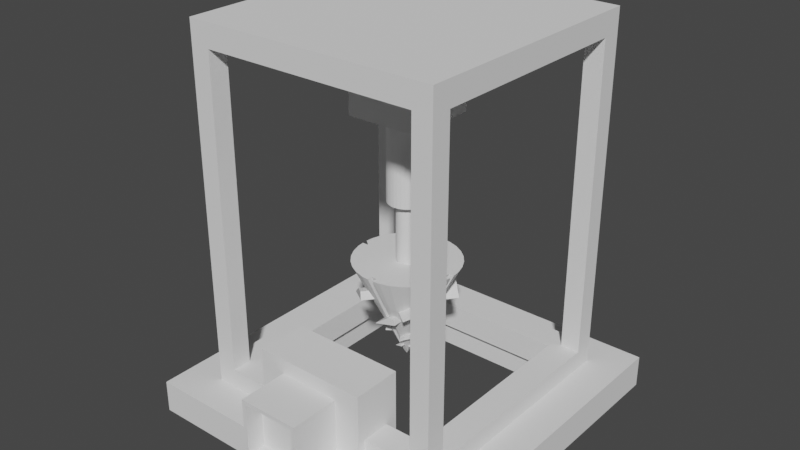 # Source: miner.blend  (saved by Blender 2.83.19; exported with 4.5.12 LTS)
import bpy
from mathutils import Matrix  # noqa: F401  (used for matrix-valued properties, if any)

bpy.ops.wm.read_factory_settings(use_empty=True)
scene = bpy.context.scene
scene.name = 'Scene'

# ---- collections
col_collection = bpy.data.collections.new('Collection'); scene.collection.children.link(col_collection)

# ---- world
world_world = bpy.data.worlds.new('World'); scene.world = world_world
world_world.use_nodes = True; world_world.node_tree.nodes.clear()
_N = world_world.node_tree.nodes; _L = world_world.node_tree.links
n0 = _N.new('ShaderNodeOutputWorld'); n0.name = 'World Output'; n0.location = (300, 300)
n1 = _N.new('ShaderNodeBackground'); n1.name = 'Background'; n1.location = (10, 300)
n1.inputs[0].default_value = (0.05088, 0.05088, 0.05088, 1.0)
_L.new(n1.outputs[0], n0.inputs[0])
n0.is_active_output = True
world_world.color = (0.05088, 0.05088, 0.05088)
world_world.use_sun_shadow = False
world_world.sun_shadow_jitter_overblur = 0.0

# ---- meshes
me_cube_005 = bpy.data.meshes.new('Cube.005')
me_cube_005.from_pydata([(-1.663, -10.15, 1.735), (-1.663, -10.15, 5.061), (1.663, -10.15, 1.735), (1.663, -10.15, 5.061), (-1.898, -11.28, 1.491), (-1.898, -11.28, 5.287), (-1.898, -7.486, 1.491), (-1.898, -7.486, 5.287), (1.898, -11.28, 1.491), (1.898, -11.28, 5.287), (1.898, -7.486, 1.491), (1.898, -7.486, 5.287), (-1.663, -11.28, 1.735), (-1.663, -11.28, 5.061), (1.663, -11.28, 1.735), (1.663, -11.28, 5.061), (-10.0, -10.0, 0.04061), (-10.0, -10.0, 2.041), (-10.0, 10.0, 0.04061), (-10.0, 10.0, 2.041), (10.0, -10.0, 0.04061), (10.0, -10.0, 2.041), (10.0, 10.0, 0.04061), (10.0, 10.0, 2.041), (-6.365, -6.365, 0.04061), (-6.365, -6.365, 2.041), (-6.365, 6.365, 0.04061), (-6.365, 6.365, 2.041), (6.365, 6.365, 0.04061), (6.365, 6.365, 2.041), (6.365, -6.365, 0.04061), (6.365, -6.365, 2.041), (-7.737, -7.737, 1.614), (-7.737, -7.737, 23.87), (-7.737, 7.737, 1.614), (-7.737, 7.737, 23.87), (7.737, -7.737, 1.614), (7.737, -7.737, 23.87), (7.737, 7.737, 1.614), (7.737, 7.737, 23.87), (-7.737, 6.53, 3.218), (7.737, 6.53, 3.218), (-7.737, 6.53, 22.45), (7.737, 6.53, 22.45), (-7.737, -6.53, 3.218), (7.737, -6.53, 3.218), (7.737, -6.53, 22.45), (-7.737, -6.53, 22.45), (6.552, -7.737, 3.218), (6.552, -6.53, 3.218), (6.552, 7.737, 3.218), (6.552, 6.53, 3.218), (6.552, -7.737, 22.45), (6.552, -6.53, 22.45), (6.552, 7.737, 22.45), (6.552, 6.53, 22.45), (-6.508, -6.53, 3.218), (-6.508, -7.737, 3.218), (-6.508, 7.737, 3.218), (-6.508, 6.53, 3.218), (-6.508, -7.737, 22.45), (-6.508, -6.53, 22.45), (-6.508, 7.737, 22.45), (-6.508, 6.53, 22.45), (2.991, 6.53, 22.45), (-2.947, 6.53, 3.218), (2.991, -6.53, 3.218), (-2.947, -6.53, 22.45), (-5.981, -5.981, 1.614), (-5.981, -5.981, 3.218), (-5.981, 5.981, 1.614), (-5.981, 5.981, 3.218), (-2.697, 5.981, 3.218), (5.981, 5.981, 1.614), (5.981, 5.981, 3.218), (5.981, -5.981, 3.218), (5.981, -5.981, 1.614), (2.741, -5.981, 3.218), (-3.505, -8.23, 1.784), (-3.505, -8.23, 6.213), (-3.505, -5.193, 1.784), (-3.505, -5.193, 6.213), (3.505, -8.23, 1.784), (3.505, -8.23, 6.213), (3.505, -5.193, 1.784), (3.505, -5.193, 6.213), (-2.203, -2.203, 18.33), (-2.203, -2.203, 22.84), (-2.203, 2.203, 18.33), (-2.203, 2.203, 22.84), (2.203, -2.203, 18.33), (2.203, -2.203, 22.84), (2.203, 2.203, 18.33), (2.203, 2.203, 22.84)], [], [(4, 5, 7, 6), (6, 7, 11, 10), (10, 11, 9, 8), (6, 10, 8, 4), (11, 7, 5, 9), (12, 0, 1, 13), (1, 0, 2, 3), (15, 3, 2, 14), (14, 2, 0, 12), (13, 1, 3, 15), (13, 5, 4, 8, 9, 15, 14, 12), (15, 9, 5, 13), (16, 17, 19, 18), (18, 19, 23, 22), (22, 23, 21, 20), (20, 21, 17, 16), (25, 24, 26, 27), (27, 26, 28, 29), (28, 30, 31, 29), (25, 31, 30, 24), (26, 18, 22, 20, 30, 28), (30, 20, 16, 18, 26, 24), (21, 23, 19, 17, 25, 27, 29, 31), (25, 17, 21, 31), (39, 35, 33, 37), (47, 33, 35, 42), (35, 34, 32, 33, 47, 44, 40, 42), (43, 39, 37, 46), (37, 36, 38, 39, 43, 41, 45, 46), (49, 48, 52, 53), (55, 54, 50, 51), (56, 61, 60, 57), (58, 62, 63, 59), (51, 50, 58, 59, 65), (56, 57, 48, 49, 66), (52, 60, 61, 67, 53), (62, 54, 55, 64, 63), (62, 35, 39, 54), (39, 38, 34, 35, 62, 58, 50, 54), (52, 37, 33, 60), (33, 32, 36, 37, 52, 48, 57, 60), (42, 40, 59, 63), (51, 41, 43, 55), (56, 44, 47, 61), (46, 45, 49, 53), (45, 41, 51, 49), (59, 40, 44, 56), (55, 43, 46, 53), (47, 42, 63, 61), (53, 67, 64, 55), (67, 61, 63, 64), (70, 71, 69, 68), (71, 70, 73, 74, 72), (73, 76, 75, 74), (69, 77, 75, 76, 68), (70, 34, 38, 36, 76, 73), (76, 36, 32, 34, 70, 68), (77, 66, 49, 51, 65, 72, 74, 75), (65, 59, 56, 66, 77, 69, 71, 72), (78, 79, 81, 80), (80, 81, 85, 84), (84, 85, 83, 82), (82, 83, 79, 78), (80, 84, 82, 78), (85, 81, 79, 83), (86, 87, 89, 88), (88, 89, 93, 92), (92, 93, 91, 90), (90, 91, 87, 86), (88, 92, 90, 86), (93, 89, 87, 91)])
_uv = me_cube_005.uv_layers.new(name='UVMap')
_uv.uv.foreach_set('vector', [0.375, 0.0, 0.625, 0.0, 0.625, 0.25, 0.375, 0.25, 0.375, 0.25, 0.625, 0.25, 0.625, 0.5, 0.375, 0.5, 0.375, 0.5, 0.625, 0.5, 0.625, 0.75, 0.375, 0.75, 0.125, 0.5, 0.375, 0.5, 0.375, 0.75, 0.125, 0.75, 0.625, 0.5, 0.875, 0.5, 0.875, 0.75, 0.625, 0.75, 0.375, 0.1653, 0.375, 0.25, 0.625, 0.25, 0.625, 0.1653, 0.625, 0.25, 0.375, 0.25, 0.375, 0.5, 0.625, 0.5, 0.625, 0.5847, 0.625, 0.5, 0.375, 0.5, 0.375, 0.5847, 0.375, 0.5847, 0.375, 0.5, 0.125, 0.5, 0.125, 0.5847, 0.875, 0.5847, 0.875, 0.5, 0.625, 0.5, 0.625, 0.5847, 0.6101, 0.9845, 0.625, 1.0, 0.375, 1.0, 0.375, 0.75, 0.625, 0.75, 0.6101, 0.7655, 0.3911, 0.7655, 0.3911, 0.9845, 0.6101, 0.7655, 0.625, 0.75, 0.625, 1.0, 0.6101, 0.9845, 0.375, 0.0, 0.625, 0.0, 0.625, 0.25, 0.375, 0.25, 0.375, 0.25, 0.625, 0.25, 0.625, 0.5, 0.375, 0.5, 0.375, 0.5, 0.625, 0.5, 0.625, 0.75, 0.375, 0.75, 0.375, 0.75, 0.625, 0.75, 0.625, 1.0, 0.375, 1.0, 0.5782, 0.0, 0.4218, 0.0, 0.4218, 0.25, 0.5782, 0.25, 0.5782, 0.25, 0.4218, 0.25, 0.4218, 0.5, 0.5782, 0.5, 0.4218, 0.5, 0.4218, 0.75, 0.5782, 0.75, 0.5782, 0.5, 0.5782, 1.0, 0.5782, 0.75, 0.4218, 0.75, 0.4218, 1.0, 0.1704, 0.5454, 0.125, 0.5, 0.375, 0.5, 0.375, 0.75, 0.3296, 0.7046, 0.3296, 0.5454, 0.3296, 0.7046, 0.375, 0.75, 0.125, 0.75, 0.125, 0.5, 0.1704, 0.5454, 0.1704, 0.7046, 0.625, 0.75, 0.625, 0.5, 0.875, 0.5, 0.875, 0.75, 0.8296, 0.7046, 0.8296, 0.5454, 0.6704, 0.5454, 0.6704, 0.7046, 0.8296, 0.7046, 0.875, 0.75, 0.625, 0.75, 0.6704, 0.7046, 0.625, 0.5, 0.875, 0.5, 0.875, 0.75, 0.625, 0.75, 0.6091, 0.0195, 0.625, 0.0, 0.625, 0.25, 0.6091, 0.2305, 0.625, 0.25, 0.375, 0.25, 0.375, 0.0, 0.625, 0.0, 0.6091, 0.0195, 0.393, 0.0195, 0.393, 0.2305, 0.6091, 0.2305, 0.6091, 0.5195, 0.625, 0.5, 0.625, 0.75, 0.6091, 0.7305, 0.625, 0.75, 0.375, 0.75, 0.375, 0.5, 0.625, 0.5, 0.6091, 0.5195, 0.393, 0.5195, 0.393, 0.7305, 0.6091, 0.7305, 0.375, 0.4318, 0.375, 0.4423, 0.625, 0.4423, 0.625, 0.4318, 0.625, 0.3182, 0.625, 0.3077, 0.375, 0.3077, 0.375, 0.3182, 0.375, 0.8182, 0.625, 0.8182, 0.625, 0.8077, 0.375, 0.8077, 0.375, 0.9423, 0.625, 0.9423, 0.625, 0.9318, 0.375, 0.9318, 0.1932, 0.5, 0.1827, 0.5, 0.1827, 0.75, 0.1932, 0.75, 0.1932, 0.6818, 0.3068, 0.75, 0.3173, 0.75, 0.3173, 0.5, 0.3068, 0.5, 0.3068, 0.5682, 0.6827, 0.5, 0.6827, 0.75, 0.6932, 0.75, 0.6932, 0.6818, 0.6932, 0.5, 0.8173, 0.75, 0.8173, 0.5, 0.8068, 0.5, 0.8068, 0.5682, 0.8068, 0.75, 0.6091, 0.2699, 0.625, 0.25, 0.625, 0.5, 0.6091, 0.4809, 0.625, 0.5, 0.375, 0.5, 0.375, 0.25, 0.625, 0.25, 0.6091, 0.2699, 0.393, 0.2699, 0.393, 0.4809, 0.6091, 0.4809, 0.6091, 0.7691, 0.625, 0.75, 0.625, 1.0, 0.6091, 0.9801, 0.625, 1.0, 0.375, 1.0, 0.375, 0.75, 0.625, 0.75, 0.6091, 0.7691, 0.393, 0.7691, 0.393, 0.9801, 0.6091, 0.9801, 0.625, 0.2976, 0.375, 0.2976, 0.375, 0.3082, 0.625, 0.3082, 0.375, 0.4219, 0.375, 0.4322, 0.625, 0.4322, 0.625, 0.4219, 0.375, 0.9418, 0.375, 0.9524, 0.625, 0.9524, 0.625, 0.9418, 0.625, 0.8178, 0.375, 0.8178, 0.375, 0.8281, 0.625, 0.8281, 0.3072, 0.75, 0.3072, 0.5, 0.2969, 0.5, 0.2969, 0.75, 0.1832, 0.5, 0.1726, 0.5, 0.1726, 0.75, 0.1832, 0.75, 0.7031, 0.5, 0.6928, 0.5, 0.6928, 0.75, 0.7031, 0.75, 0.8274, 0.75, 0.8274, 0.5, 0.8168, 0.5, 0.8168, 0.75, 0.7031, 0.75, 0.7858, 0.75, 0.7341, 0.5, 0.7031, 0.5, 0.7858, 0.75, 0.8168, 0.75, 0.8168, 0.5, 0.7341, 0.5, 0.4278, 0.25, 0.5613, 0.25, 0.5613, 0.0, 0.4278, 0.0, 0.5613, 0.25, 0.4278, 0.25, 0.4278, 0.5, 0.5613, 0.5, 0.5613, 0.3186, 0.4278, 0.5, 0.4278, 0.75, 0.5613, 0.75, 0.5613, 0.5, 0.5613, 1.0, 0.5613, 0.8177, 0.5613, 0.75, 0.4278, 0.75, 0.4278, 1.0, 0.1534, 0.5284, 0.125, 0.5, 0.375, 0.5, 0.375, 0.75, 0.3466, 0.7216, 0.3466, 0.5284, 0.3466, 0.7216, 0.375, 0.75, 0.125, 0.75, 0.125, 0.5, 0.1534, 0.5284, 0.1534, 0.7216, 0.2638, 0.7395, 0.2659, 0.75, 0.2969, 0.75, 0.2969, 0.5, 0.2142, 0.5, 0.2164, 0.5105, 0.2919, 0.5105, 0.2919, 0.7395, 0.2142, 0.5, 0.1832, 0.5, 0.1832, 0.75, 0.2659, 0.75, 0.2638, 0.7395, 0.1878, 0.7395, 0.1878, 0.5105, 0.2164, 0.5105, 0.375, 0.0, 0.625, 0.0, 0.625, 0.25, 0.375, 0.25, 0.375, 0.25, 0.625, 0.25, 0.625, 0.5, 0.375, 0.5, 0.375, 0.5, 0.625, 0.5, 0.625, 0.75, 0.375, 0.75, 0.375, 0.75, 0.625, 0.75, 0.625, 1.0, 0.375, 1.0, 0.125, 0.5, 0.375, 0.5, 0.375, 0.75, 0.125, 0.75, 0.625, 0.5, 0.875, 0.5, 0.875, 0.75, 0.625, 0.75, 0.375, 0.0, 0.625, 0.0, 0.625, 0.25, 0.375, 0.25, 0.375, 0.25, 0.625, 0.25, 0.625, 0.5, 0.375, 0.5, 0.375, 0.5, 0.625, 0.5, 0.625, 0.75, 0.375, 0.75, 0.375, 0.75, 0.625, 0.75, 0.625, 1.0, 0.375, 1.0, 0.125, 0.5, 0.375, 0.5, 0.375, 0.75, 0.125, 0.75, 0.625, 0.5, 0.875, 0.5, 0.875, 0.75, 0.625, 0.75])
me_cube_005.use_remesh_fix_poles = True
me_cube_005.use_remesh_preserve_attributes = False
me_cube_005.use_mirror_vertex_groups = False
me_cube_005.update()
me_cone = bpy.data.meshes.new('Cone')
me_cone.from_pydata([(-0.6258, 3.146, 9.567), (-1.228, 2.964, 9.567), (-1.782, 2.667, 9.567), (-2.268, 2.268, 9.567), (-2.667, 1.782, 9.567), (-2.964, 1.228, 9.567), (-3.146, 0.6258, 9.567), (-3.146, -0.6258, 9.567), (-2.964, -1.228, 9.567), (-2.667, -1.782, 9.567), (-2.268, -2.268, 9.567), (-1.782, -2.667, 9.567), (-1.228, -2.964, 9.567), (-0.6258, -3.146, 9.567), (0.6258, -3.146, 9.567), (1.228, -2.964, 9.567), (1.782, -2.667, 9.567), (2.268, -2.268, 9.567), (2.667, -1.782, 9.567), (2.964, -1.228, 9.567), (3.146, -0.6258, 9.567), (3.146, 0.6258, 9.567), (2.964, 1.228, 9.567), (2.667, 1.782, 9.567), (2.268, 2.268, 9.567), (1.782, 2.667, 9.567), (1.228, 2.964, 9.567), (0.6258, 3.146, 9.567), (0.1661, 0.8353, 4.855), (0.1661, 0.4011, 4.02), (0.1661, 0.2486, 3.75), (0.1661, 0.1661, 3.622), (0.1661, 3.191, 9.567), (0.1661, 2.791, 9.567), (-0.1661, 0.4011, 4.02), (-0.1661, 0.2486, 3.75), (-0.1661, 0.1661, 3.622), (-0.1661, 0.8353, 4.855), (-0.1661, 2.791, 9.567), (-0.1661, 3.191, 9.567), (-0.1661, -0.8353, 4.855), (-0.1661, -3.191, 9.567), (0.1661, -0.8352, 4.855), (0.1661, -3.191, 9.567), (0.1661, -0.2313, 3.723), (0.1661, -0.4011, 4.02), (0.1661, -2.858, 9.567), (-0.1661, -2.858, 9.567), (0.1661, -0.2486, 3.75), (0.0937, -0.0937, 3.417), (-0.1661, -0.2313, 3.723), (-0.1661, -0.2486, 3.75), (-0.1661, -0.4011, 4.02), (0.2036, 0.136, 3.642), (0.1661, 0.1163, 3.558), (3.191, -0.1661, 9.567), (2.867, -0.1661, 9.567), (0.8353, -0.1661, 4.855), (0.2666, -0.1661, 3.782), (0.4011, -0.1661, 4.02), (0.04249, -0.03359, 3.283), (0.0797, -0.0708, 3.366), (3.191, 0.1661, 9.567), (2.867, 0.1661, 9.567), (0.8352, 0.1661, 4.855), (0.4011, 0.1661, 4.02), (0.2666, 0.1661, 3.782), (0.1661, 0.09007, 3.558), (0.2036, -0.136, 3.642), (-0.1112, -0.127, 3.491), (-0.1518, -0.1518, 3.581), (-2.842, -0.1661, 9.567), (-0.179, -0.1661, 3.642), (-0.01781, -0.03359, 3.283), (-0.1661, 0.1147, 3.613), (-0.179, 0.1661, 3.642), (-0.1661, 0.1594, 3.613), (-2.842, 0.1661, 9.567), (-0.2486, 0.1661, 3.75), (-0.4011, 0.1661, 4.02), (-3.191, 0.1661, 9.567), (-3.191, -0.1661, 9.567), (-0.8353, 0.1661, 4.855), (-0.8353, -0.1661, 4.855), (-0.4011, -0.1661, 4.02), (-0.2486, -0.1661, 3.75), (-0.1144, 0.5889, 6.584), (0.1702, 0.5889, 6.12), (-0.1144, 2.037, 6.584), (0.1702, 2.037, 6.12), (-0.7474, 0.5889, 6.373), (-0.6485, 0.5889, 6.731), (-0.7474, 2.037, 6.373), (-0.6485, 2.037, 6.731), (0.6485, 0.5889, 5.988), (0.6567, 0.5889, 6.018), (0.6485, 2.037, 5.988), (0.6567, 2.037, 6.018), (0.1144, -0.5591, 6.584), (-0.1702, -0.5591, 6.12), (0.1144, -2.007, 6.584), (-0.1702, -2.007, 6.12), (0.7474, -0.5591, 6.373), (0.6485, -0.5591, 6.731), (0.7474, -2.007, 6.373), (0.6485, -2.007, 6.731), (-0.6485, -0.5591, 5.988), (-0.6567, -0.5591, 6.018), (-0.6485, -2.007, 5.988), (-0.6567, -2.007, 6.018), (0.5783, 0.105, 6.584), (0.5663, -0.1793, 6.12), (2.025, 0.0439, 6.584), (2.013, -0.2404, 6.12), (0.605, 0.7375, 6.373), (0.6008, 0.6386, 6.731), (2.052, 0.6764, 6.373), (2.048, 0.5776, 6.731), (0.5461, -0.6572, 5.988), (0.5458, -0.6654, 6.018), (1.993, -0.7183, 5.988), (1.993, -0.7265, 6.018), (-0.5783, -0.07513, 6.584), (-0.5663, 0.2092, 6.12), (-2.025, -0.01404, 6.584), (-2.013, 0.2703, 6.12), (-0.605, -0.7076, 6.373), (-0.6008, -0.6088, 6.731), (-2.052, -0.6465, 6.373), (-2.048, -0.5477, 6.731), (-0.5461, 0.6871, 5.988), (-0.5458, 0.6953, 6.018), (-1.993, 0.7482, 5.988), (-1.993, 0.7564, 6.018), (-0.7368, 0.3794, 8.036), (-0.493, 0.6961, 7.383), (-2.348, 1.62, 8.036), (-2.105, 1.937, 7.383), (-1.279, -0.3252, 7.739), (-1.194, -0.2151, 8.243), (-2.891, 0.9154, 7.739), (-2.806, 1.026, 8.243), (-0.08324, 1.228, 7.198), (-0.07621, 1.238, 7.24), (-1.695, 2.469, 7.198), (-1.688, 2.478, 7.24), (0.7368, -0.3495, 8.036), (0.493, -0.6663, 7.383), (2.348, -1.59, 8.036), (2.105, -1.907, 7.383), (1.279, 0.355, 7.739), (1.194, 0.2449, 8.243), (2.891, -0.8856, 7.739), (2.806, -0.9957, 8.243), (0.08324, -1.199, 7.198), (0.07621, -1.208, 7.24), (1.695, -2.439, 7.198), (1.688, -2.448, 7.24), (-0.3952, -0.7059, 8.036), (-0.7014, -0.4489, 7.383), (-1.703, -2.264, 8.036), (-2.009, -2.007, 7.383), (0.2858, -1.277, 7.739), (0.1794, -1.188, 8.243), (-1.022, -2.835, 7.739), (-1.128, -2.746, 8.243), (-1.216, -0.01704, 7.198), (-1.225, -0.009626, 7.24), (-2.523, -1.575, 7.198), (-2.532, -1.567, 7.24), (0.3952, 0.7357, 8.036), (0.7014, 0.4788, 7.383), (1.703, 2.294, 8.036), (2.009, 2.037, 7.383), (-0.2858, 1.307, 7.739), (-0.1794, 1.218, 8.243), (1.022, 2.865, 7.739), (1.128, 2.776, 8.243), (1.216, 0.0469, 7.198), (1.225, 0.03949, 7.24), (2.523, 1.605, 7.198), (2.532, 1.597, 7.24), (-0.2665, 0.2444, 5.168), (-0.1318, 0.3497, 4.889), (-0.8023, 0.9299, 5.168), (-0.6676, 1.035, 4.889), (-0.5663, 0.01013, 5.041), (-0.5194, 0.04673, 5.257), (-1.102, 0.6957, 5.041), (-1.055, 0.7323, 5.257), (0.09464, 0.5266, 4.81), (0.09853, 0.5297, 4.828), (-0.4412, 1.212, 4.81), (-0.4373, 1.215, 4.828), (0.2665, -0.2145, 5.168), (0.1318, -0.3198, 4.889), (0.8023, -0.9001, 5.168), (0.6676, -1.005, 4.889), (0.5663, 0.01973, 5.041), (0.5194, -0.01687, 5.257), (1.102, -0.6658, 5.041), (1.055, -0.7024, 5.257), (-0.09464, -0.4968, 4.81), (-0.09853, -0.4998, 4.828), (0.4412, -1.182, 4.81), (0.4373, -1.185, 4.828), (-0.2405, -0.2417, 5.168), (-0.34, -0.1026, 4.889), (-0.948, -0.7481, 5.168), (-1.048, -0.609, 4.889), (-0.01909, -0.551, 5.041), (-0.05368, -0.5027, 5.257), (-0.7266, -1.057, 5.041), (-0.7612, -1.009, 5.257), (-0.5073, 0.1311, 4.81), (-0.5101, 0.1351, 4.828), (-1.215, -0.3753, 4.81), (-1.218, -0.3713, 4.828), (0.2405, 0.2716, 5.168), (0.34, 0.1325, 4.889), (0.948, 0.778, 5.168), (1.048, 0.6389, 4.889), (0.01909, 0.5809, 5.041), (0.05368, 0.5325, 5.257), (0.7266, 1.087, 5.041), (0.7612, 1.039, 5.257), (0.5073, -0.1012, 4.81), (0.5101, -0.1052, 4.828), (1.215, 0.4052, 4.81), (1.218, 0.4012, 4.828), (0.1976, 0.01384, 4.159), (0.1783, -0.08027, 4.002), (0.6764, -0.08434, 4.159), (0.6572, -0.1784, 4.002), (0.2405, 0.2232, 4.087), (0.2338, 0.1905, 4.208), (0.7194, 0.125, 4.087), (0.7127, 0.0923, 4.208), (0.1459, -0.2384, 3.957), (0.1453, -0.2412, 3.967), (0.6247, -0.3366, 3.957), (0.6242, -0.3393, 3.967), (-0.1976, 0.01602, 4.159), (-0.1783, 0.1101, 4.002), (-0.6764, 0.1142, 4.159), (-0.6572, 0.2083, 4.002), (-0.2405, -0.1933, 4.087), (-0.2338, -0.1606, 4.208), (-0.7194, -0.09515, 4.087), (-0.7127, -0.06244, 4.208), (-0.1459, 0.2683, 3.957), (-0.1453, 0.271, 3.967), (-0.6247, 0.3665, 3.957), (-0.6242, 0.3692, 3.967), (0.007244, -0.1825, 4.159), (-0.0876, -0.1672, 4.002), (-0.07064, -0.6651, 4.159), (-0.1655, -0.6498, 4.002), (0.2182, -0.2166, 4.087), (0.1853, -0.2112, 4.208), (0.1403, -0.6992, 4.087), (0.1074, -0.6938, 4.208), (-0.247, -0.1415, 3.957), (-0.2497, -0.141, 3.967), (-0.3249, -0.6241, 3.957), (-0.3276, -0.6236, 3.967), (-0.007245, 0.2124, 4.159), (0.0876, 0.1971, 4.002), (0.07064, 0.695, 4.159), (0.1655, 0.6797, 4.002), (-0.2182, 0.2464, 4.087), (-0.1853, 0.2411, 4.208), (-0.1403, 0.729, 4.087), (-0.1074, 0.7237, 4.208), (0.247, 0.1713, 3.957), (0.2497, 0.1709, 3.967), (0.3249, 0.6539, 3.957), (0.3276, 0.6535, 3.967)], [], [(37, 0, 39), (1, 0, 37, 34), (2, 1, 34, 35), (3, 2, 35, 36), (24, 31, 30, 25), (25, 30, 29, 26), (26, 29, 28, 27), (27, 28, 32), (51, 50, 47, 41, 40, 52), (45, 42, 43, 46, 44, 48), (52, 12, 11, 51), (40, 13, 12, 52), (40, 41, 13), (14, 43, 42), (45, 15, 14, 42), (48, 16, 15, 45), (49, 17, 16, 48, 44), (57, 59, 58, 56, 55), (65, 64, 62, 63, 66), (53, 66, 63, 56, 58, 68, 61, 60, 67, 54), (33, 32, 28, 29, 30, 31, 54, 67), (19, 59, 57, 20), (20, 57, 55), (64, 21, 62), (22, 21, 64, 65), (66, 53, 23, 22, 65), (53, 54, 31, 24, 23), (18, 17, 49, 61, 68), (19, 18, 68, 58, 59), (78, 75, 77, 80, 82, 79), (84, 83, 81, 71, 72, 85), (73, 69, 70, 72, 71, 77, 75, 76, 74), (76, 36, 35, 34, 37, 39, 38, 74), (4, 3, 36, 76, 75, 78), (79, 5, 4, 78), (82, 6, 5, 79), (82, 80, 6), (7, 81, 83), (8, 7, 83, 84), (85, 9, 8, 84), (72, 70, 10, 9, 85), (50, 51, 11, 10, 70, 69), (73, 60, 61, 49, 44, 46, 47, 50, 69), (38, 33, 67, 60, 73, 74), (7, 8, 9, 10, 11, 12, 13, 41, 47, 46, 43, 14, 15, 16, 17, 18, 19, 20, 55, 56, 63, 62, 21, 22, 23, 24, 25, 26, 27, 32, 33, 38, 39, 0, 1, 2, 3, 4, 5, 6, 80, 77, 71, 81), (92, 93, 88, 89), (94, 95, 86, 87), (92, 89, 87, 90), (97, 88, 86, 95), (90, 91, 93, 92), (89, 88, 97, 96), (96, 97, 95, 94), (87, 86, 91, 90), (89, 96, 94, 87), (88, 93, 91, 86), (104, 105, 100, 101), (106, 107, 98, 99), (104, 101, 99, 102), (109, 100, 98, 107), (102, 103, 105, 104), (101, 100, 109, 108), (108, 109, 107, 106), (99, 98, 103, 102), (101, 108, 106, 99), (100, 105, 103, 98), (116, 117, 112, 113), (118, 119, 110, 111), (116, 113, 111, 114), (121, 112, 110, 119), (114, 115, 117, 116), (113, 112, 121, 120), (120, 121, 119, 118), (111, 110, 115, 114), (113, 120, 118, 111), (112, 117, 115, 110), (128, 129, 124, 125), (130, 131, 122, 123), (128, 125, 123, 126), (133, 124, 122, 131), (126, 127, 129, 128), (125, 124, 133, 132), (132, 133, 131, 130), (123, 122, 127, 126), (125, 132, 130, 123), (124, 129, 127, 122), (140, 141, 136, 137), (142, 143, 134, 135), (140, 137, 135, 138), (145, 136, 134, 143), (138, 139, 141, 140), (137, 136, 145, 144), (144, 145, 143, 142), (135, 134, 139, 138), (137, 144, 142, 135), (136, 141, 139, 134), (152, 153, 148, 149), (154, 155, 146, 147), (152, 149, 147, 150), (157, 148, 146, 155), (150, 151, 153, 152), (149, 148, 157, 156), (156, 157, 155, 154), (147, 146, 151, 150), (149, 156, 154, 147), (148, 153, 151, 146), (164, 165, 160, 161), (166, 167, 158, 159), (164, 161, 159, 162), (169, 160, 158, 167), (162, 163, 165, 164), (161, 160, 169, 168), (168, 169, 167, 166), (159, 158, 163, 162), (161, 168, 166, 159), (160, 165, 163, 158), (176, 177, 172, 173), (178, 179, 170, 171), (176, 173, 171, 174), (181, 172, 170, 179), (174, 175, 177, 176), (173, 172, 181, 180), (180, 181, 179, 178), (171, 170, 175, 174), (173, 180, 178, 171), (172, 177, 175, 170), (188, 189, 184, 185), (190, 191, 182, 183), (188, 185, 183, 186), (193, 184, 182, 191), (186, 187, 189, 188), (185, 184, 193, 192), (192, 193, 191, 190), (183, 182, 187, 186), (185, 192, 190, 183), (184, 189, 187, 182), (200, 201, 196, 197), (202, 203, 194, 195), (200, 197, 195, 198), (205, 196, 194, 203), (198, 199, 201, 200), (197, 196, 205, 204), (204, 205, 203, 202), (195, 194, 199, 198), (197, 204, 202, 195), (196, 201, 199, 194), (212, 213, 208, 209), (214, 215, 206, 207), (212, 209, 207, 210), (217, 208, 206, 215), (210, 211, 213, 212), (209, 208, 217, 216), (216, 217, 215, 214), (207, 206, 211, 210), (209, 216, 214, 207), (208, 213, 211, 206), (224, 225, 220, 221), (226, 227, 218, 219), (224, 221, 219, 222), (229, 220, 218, 227), (222, 223, 225, 224), (221, 220, 229, 228), (228, 229, 227, 226), (219, 218, 223, 222), (221, 228, 226, 219), (220, 225, 223, 218), (236, 237, 232, 233), (238, 239, 230, 231), (236, 233, 231, 234), (241, 232, 230, 239), (234, 235, 237, 236), (233, 232, 241, 240), (240, 241, 239, 238), (231, 230, 235, 234), (233, 240, 238, 231), (232, 237, 235, 230), (248, 249, 244, 245), (250, 251, 242, 243), (248, 245, 243, 246), (253, 244, 242, 251), (246, 247, 249, 248), (245, 244, 253, 252), (252, 253, 251, 250), (243, 242, 247, 246), (245, 252, 250, 243), (244, 249, 247, 242), (260, 261, 256, 257), (262, 263, 254, 255), (260, 257, 255, 258), (265, 256, 254, 263), (258, 259, 261, 260), (257, 256, 265, 264), (264, 265, 263, 262), (255, 254, 259, 258), (257, 264, 262, 255), (256, 261, 259, 254), (272, 273, 268, 269), (274, 275, 266, 267), (272, 269, 267, 270), (277, 268, 266, 275), (270, 271, 273, 272), (269, 268, 277, 276), (276, 277, 275, 274), (267, 266, 271, 270), (269, 276, 274, 267), (268, 273, 271, 266)])
_uv = me_cone.uv_layers.new(name='UVMap')
_uv.uv.foreach_set('vector', [0.2624, 0.3125, 0.2968, 0.4854, 0.2624, 0.4888, 0.3418, 0.4717, 0.2968, 0.4854, 0.2624, 0.3125, 0.2624, 0.28, 0.3833, 0.4496, 0.3418, 0.4717, 0.2624, 0.28, 0.2624, 0.2686, 0.4197, 0.4197, 0.3833, 0.4496, 0.2624, 0.2686, 0.2624, 0.2624, 0.08029, 0.4197, 0.2376, 0.2624, 0.2376, 0.2686, 0.1167, 0.4496, 0.1167, 0.4496, 0.2376, 0.2686, 0.2376, 0.28, 0.1582, 0.4717, 0.1582, 0.4717, 0.2376, 0.28, 0.2376, 0.3125, 0.2032, 0.4854, 0.2032, 0.4854, 0.2376, 0.3125, 0.2376, 0.4888, 0.5732, 0.0002012, 0.5738, 0.0, 0.4619, 0.0, 0.4595, 0.01279, 0.5514, 0.00365, 0.5678, 0.001391, 0.5678, 0.7486, 0.5514, 0.7464, 0.4595, 0.7372, 0.4619, 0.75, 0.5738, 0.75, 0.5732, 0.7498, 0.2624, 0.22, 0.3418, 0.02827, 0.3833, 0.05045, 0.2624, 0.2314, 0.2624, 0.1875, 0.2968, 0.01461, 0.3418, 0.02827, 0.2624, 0.22, 0.2624, 0.1875, 0.2624, 0.01122, 0.2968, 0.01461, 0.2032, 0.01461, 0.2376, 0.01122, 0.2376, 0.1875, 0.2376, 0.22, 0.1582, 0.02827, 0.2032, 0.01461, 0.2376, 0.1875, 0.2376, 0.2314, 0.1167, 0.05045, 0.1582, 0.02827, 0.2376, 0.22, 0.243, 0.243, 0.08029, 0.08029, 0.1167, 0.05045, 0.2376, 0.2314, 0.2376, 0.2327, 0.5515, 0.003308, 0.5679, 0.001049, 0.5727, 0.0, 0.4619, 0.0, 0.4596, 0.01244, 0.5679, 0.749, 0.5515, 0.7467, 0.4596, 0.7376, 0.4619, 0.75, 0.5727, 0.75, 0.5754, 0.7726, 0.5727, 0.75, 0.4619, 0.75, 0.4619, 1.0, 0.5727, 1.0, 0.5754, 0.9774, 0.5806, 0.9283, 0.5822, 0.9003, 0.5769, 0.8072, 0.5769, 0.7875, 0.4619, 0.0, 0.459, 0.01536, 0.551, 0.006227, 0.5674, 0.003968, 0.5728, 0.002779, 0.5754, 0.001823, 0.5768, 0.001007, 0.5769, 0.0, 0.02827, 0.1582, 0.22, 0.2376, 0.1875, 0.2376, 0.01461, 0.2032, 0.01461, 0.2032, 0.1875, 0.2376, 0.01122, 0.2376, 0.1875, 0.2624, 0.01461, 0.2968, 0.01122, 0.2624, 0.02827, 0.3418, 0.01461, 0.2968, 0.1875, 0.2624, 0.22, 0.2624, 0.2301, 0.2624, 0.2348, 0.2602, 0.05045, 0.3833, 0.02827, 0.3418, 0.22, 0.2624, 0.2348, 0.2602, 0.2376, 0.2587, 0.2376, 0.2624, 0.08029, 0.4197, 0.05045, 0.3833, 0.05045, 0.1167, 0.08029, 0.08029, 0.243, 0.243, 0.244, 0.2447, 0.2348, 0.2398, 0.02827, 0.1582, 0.05045, 0.1167, 0.2348, 0.2398, 0.2301, 0.2376, 0.22, 0.2376, 0.5731, 0.0008065, 0.5753, 0.0, 0.4619, 0.0, 0.4594, 0.01339, 0.5513, 0.004255, 0.5677, 0.001996, 0.5677, 0.748, 0.5513, 0.7457, 0.4594, 0.7366, 0.4619, 0.75, 0.5753, 0.75, 0.5731, 0.7492, 0.5822, 0.8497, 0.5782, 0.7794, 0.5765, 0.7608, 0.5753, 0.75, 0.4619, 0.75, 0.4619, 1.0, 0.5753, 1.0, 0.5759, 0.9949, 0.5759, 0.9613, 0.5756, 0.7483, 0.5754, 0.7482, 0.5728, 0.7472, 0.5674, 0.746, 0.551, 0.7438, 0.459, 0.7346, 0.4619, 0.75, 0.5759, 0.75, 0.4496, 0.3833, 0.4197, 0.4197, 0.2624, 0.2624, 0.2624, 0.2619, 0.2634, 0.2624, 0.2686, 0.2624, 0.28, 0.2624, 0.4717, 0.3418, 0.4496, 0.3833, 0.2686, 0.2624, 0.3125, 0.2624, 0.4854, 0.2968, 0.4717, 0.3418, 0.28, 0.2624, 0.3125, 0.2624, 0.4888, 0.2624, 0.4854, 0.2968, 0.4854, 0.2032, 0.4888, 0.2376, 0.3125, 0.2376, 0.4717, 0.1582, 0.4854, 0.2032, 0.3125, 0.2376, 0.28, 0.2376, 0.2686, 0.2376, 0.4496, 0.1167, 0.4717, 0.1582, 0.28, 0.2376, 0.2634, 0.2376, 0.2614, 0.2386, 0.4197, 0.08029, 0.4496, 0.1167, 0.2686, 0.2376, 0.2624, 0.2327, 0.2624, 0.2314, 0.3833, 0.05045, 0.4197, 0.08029, 0.2614, 0.2386, 0.2583, 0.2405, 0.5822, 0.8884, 0.5822, 0.843, 0.5806, 0.815, 0.5797, 0.8045, 0.5738, 0.75, 0.4619, 0.75, 0.4619, 1.0, 0.5738, 1.0, 0.5782, 0.9587, 0.4619, 0.75, 0.4619, 1.0, 0.5769, 1.0, 0.5822, 0.907, 0.5822, 0.8616, 0.5759, 0.75, 0.9854, 0.2032, 0.9717, 0.1582, 0.9496, 0.1167, 0.9197, 0.08029, 0.8833, 0.05045, 0.8418, 0.02827, 0.7968, 0.01461, 0.7624, 0.01122, 0.7624, 0.03616, 0.7376, 0.03616, 0.7376, 0.01122, 0.7032, 0.01461, 0.6582, 0.02827, 0.6167, 0.05045, 0.5803, 0.08029, 0.5504, 0.1167, 0.5283, 0.1582, 0.5146, 0.2032, 0.5112, 0.2376, 0.5355, 0.2376, 0.5355, 0.2624, 0.5112, 0.2624, 0.5146, 0.2968, 0.5283, 0.3418, 0.5504, 0.3833, 0.5803, 0.4197, 0.6167, 0.4496, 0.6582, 0.4717, 0.7032, 0.4854, 0.7376, 0.4888, 0.7376, 0.4588, 0.7624, 0.4588, 0.7624, 0.4888, 0.7968, 0.4854, 0.8418, 0.4717, 0.8833, 0.4496, 0.9197, 0.4197, 0.9496, 0.3833, 0.9717, 0.3418, 0.9854, 0.2968, 0.9888, 0.2624, 0.9627, 0.2624, 0.9627, 0.2376, 0.9888, 0.2376, 0.375, 0.25, 0.625, 0.25, 0.625, 0.4143, 0.375, 0.4143, 0.375, 0.75, 0.625, 0.75, 0.625, 0.8357, 0.375, 0.8357, 0.125, 0.5, 0.2893, 0.5, 0.2893, 0.75, 0.125, 0.75, 0.625, 0.5, 0.7107, 0.5, 0.7107, 0.75, 0.625, 0.75, 0.375, 0.0, 0.625, 0.0, 0.625, 0.25, 0.375, 0.25, 0.375, 0.4143, 0.625, 0.4143, 0.625, 0.5, 0.375, 0.5, 0.375, 0.5, 0.625, 0.5, 0.625, 0.75, 0.375, 0.75, 0.375, 0.8357, 0.625, 0.8357, 0.625, 1.0, 0.375, 1.0, 0.2893, 0.5, 0.375, 0.5, 0.375, 0.75, 0.2893, 0.75, 0.7107, 0.5, 0.875, 0.5, 0.875, 0.75, 0.7107, 0.75, 0.375, 0.25, 0.625, 0.25, 0.625, 0.4143, 0.375, 0.4143, 0.375, 0.75, 0.625, 0.75, 0.625, 0.8357, 0.375, 0.8357, 0.125, 0.5, 0.2893, 0.5, 0.2893, 0.75, 0.125, 0.75, 0.625, 0.5, 0.7107, 0.5, 0.7107, 0.75, 0.625, 0.75, 0.375, 0.0, 0.625, 0.0, 0.625, 0.25, 0.375, 0.25, 0.375, 0.4143, 0.625, 0.4143, 0.625, 0.5, 0.375, 0.5, 0.375, 0.5, 0.625, 0.5, 0.625, 0.75, 0.375, 0.75, 0.375, 0.8357, 0.625, 0.8357, 0.625, 1.0, 0.375, 1.0, 0.2893, 0.5, 0.375, 0.5, 0.375, 0.75, 0.2893, 0.75, 0.7107, 0.5, 0.875, 0.5, 0.875, 0.75, 0.7107, 0.75, 0.375, 0.25, 0.625, 0.25, 0.625, 0.4143, 0.375, 0.4143, 0.375, 0.75, 0.625, 0.75, 0.625, 0.8357, 0.375, 0.8357, 0.125, 0.5, 0.2893, 0.5, 0.2893, 0.75, 0.125, 0.75, 0.625, 0.5, 0.7107, 0.5, 0.7107, 0.75, 0.625, 0.75, 0.375, 0.0, 0.625, 0.0, 0.625, 0.25, 0.375, 0.25, 0.375, 0.4143, 0.625, 0.4143, 0.625, 0.5, 0.375, 0.5, 0.375, 0.5, 0.625, 0.5, 0.625, 0.75, 0.375, 0.75, 0.375, 0.8357, 0.625, 0.8357, 0.625, 1.0, 0.375, 1.0, 0.2893, 0.5, 0.375, 0.5, 0.375, 0.75, 0.2893, 0.75, 0.7107, 0.5, 0.875, 0.5, 0.875, 0.75, 0.7107, 0.75, 0.375, 0.25, 0.625, 0.25, 0.625, 0.4143, 0.375, 0.4143, 0.375, 0.75, 0.625, 0.75, 0.625, 0.8357, 0.375, 0.8357, 0.125, 0.5, 0.2893, 0.5, 0.2893, 0.75, 0.125, 0.75, 0.625, 0.5, 0.7107, 0.5, 0.7107, 0.75, 0.625, 0.75, 0.375, 0.0, 0.625, 0.0, 0.625, 0.25, 0.375, 0.25, 0.375, 0.4143, 0.625, 0.4143, 0.625, 0.5, 0.375, 0.5, 0.375, 0.5, 0.625, 0.5, 0.625, 0.75, 0.375, 0.75, 0.375, 0.8357, 0.625, 0.8357, 0.625, 1.0, 0.375, 1.0, 0.2893, 0.5, 0.375, 0.5, 0.375, 0.75, 0.2893, 0.75, 0.7107, 0.5, 0.875, 0.5, 0.875, 0.75, 0.7107, 0.75, 0.375, 0.25, 0.625, 0.25, 0.625, 0.4143, 0.375, 0.4143, 0.375, 0.75, 0.625, 0.75, 0.625, 0.8357, 0.375, 0.8357, 0.125, 0.5, 0.2893, 0.5, 0.2893, 0.75, 0.125, 0.75, 0.625, 0.5, 0.7107, 0.5, 0.7107, 0.75, 0.625, 0.75, 0.375, 0.0, 0.625, 0.0, 0.625, 0.25, 0.375, 0.25, 0.375, 0.4143, 0.625, 0.4143, 0.625, 0.5, 0.375, 0.5, 0.375, 0.5, 0.625, 0.5, 0.625, 0.75, 0.375, 0.75, 0.375, 0.8357, 0.625, 0.8357, 0.625, 1.0, 0.375, 1.0, 0.2893, 0.5, 0.375, 0.5, 0.375, 0.75, 0.2893, 0.75, 0.7107, 0.5, 0.875, 0.5, 0.875, 0.75, 0.7107, 0.75, 0.375, 0.25, 0.625, 0.25, 0.625, 0.4143, 0.375, 0.4143, 0.375, 0.75, 0.625, 0.75, 0.625, 0.8357, 0.375, 0.8357, 0.125, 0.5, 0.2893, 0.5, 0.2893, 0.75, 0.125, 0.75, 0.625, 0.5, 0.7107, 0.5, 0.7107, 0.75, 0.625, 0.75, 0.375, 0.0, 0.625, 0.0, 0.625, 0.25, 0.375, 0.25, 0.375, 0.4143, 0.625, 0.4143, 0.625, 0.5, 0.375, 0.5, 0.375, 0.5, 0.625, 0.5, 0.625, 0.75, 0.375, 0.75, 0.375, 0.8357, 0.625, 0.8357, 0.625, 1.0, 0.375, 1.0, 0.2893, 0.5, 0.375, 0.5, 0.375, 0.75, 0.2893, 0.75, 0.7107, 0.5, 0.875, 0.5, 0.875, 0.75, 0.7107, 0.75, 0.375, 0.25, 0.625, 0.25, 0.625, 0.4143, 0.375, 0.4143, 0.375, 0.75, 0.625, 0.75, 0.625, 0.8357, 0.375, 0.8357, 0.125, 0.5, 0.2893, 0.5, 0.2893, 0.75, 0.125, 0.75, 0.625, 0.5, 0.7107, 0.5, 0.7107, 0.75, 0.625, 0.75, 0.375, 0.0, 0.625, 0.0, 0.625, 0.25, 0.375, 0.25, 0.375, 0.4143, 0.625, 0.4143, 0.625, 0.5, 0.375, 0.5, 0.375, 0.5, 0.625, 0.5, 0.625, 0.75, 0.375, 0.75, 0.375, 0.8357, 0.625, 0.8357, 0.625, 1.0, 0.375, 1.0, 0.2893, 0.5, 0.375, 0.5, 0.375, 0.75, 0.2893, 0.75, 0.7107, 0.5, 0.875, 0.5, 0.875, 0.75, 0.7107, 0.75, 0.375, 0.25, 0.625, 0.25, 0.625, 0.4143, 0.375, 0.4143, 0.375, 0.75, 0.625, 0.75, 0.625, 0.8357, 0.375, 0.8357, 0.125, 0.5, 0.2893, 0.5, 0.2893, 0.75, 0.125, 0.75, 0.625, 0.5, 0.7107, 0.5, 0.7107, 0.75, 0.625, 0.75, 0.375, 0.0, 0.625, 0.0, 0.625, 0.25, 0.375, 0.25, 0.375, 0.4143, 0.625, 0.4143, 0.625, 0.5, 0.375, 0.5, 0.375, 0.5, 0.625, 0.5, 0.625, 0.75, 0.375, 0.75, 0.375, 0.8357, 0.625, 0.8357, 0.625, 1.0, 0.375, 1.0, 0.2893, 0.5, 0.375, 0.5, 0.375, 0.75, 0.2893, 0.75, 0.7107, 0.5, 0.875, 0.5, 0.875, 0.75, 0.7107, 0.75, 0.375, 0.25, 0.625, 0.25, 0.625, 0.4143, 0.375, 0.4143, 0.375, 0.75, 0.625, 0.75, 0.625, 0.8357, 0.375, 0.8357, 0.125, 0.5, 0.2893, 0.5, 0.2893, 0.75, 0.125, 0.75, 0.625, 0.5, 0.7107, 0.5, 0.7107, 0.75, 0.625, 0.75, 0.375, 0.0, 0.625, 0.0, 0.625, 0.25, 0.375, 0.25, 0.375, 0.4143, 0.625, 0.4143, 0.625, 0.5, 0.375, 0.5, 0.375, 0.5, 0.625, 0.5, 0.625, 0.75, 0.375, 0.75, 0.375, 0.8357, 0.625, 0.8357, 0.625, 1.0, 0.375, 1.0, 0.2893, 0.5, 0.375, 0.5, 0.375, 0.75, 0.2893, 0.75, 0.7107, 0.5, 0.875, 0.5, 0.875, 0.75, 0.7107, 0.75, 0.375, 0.25, 0.625, 0.25, 0.625, 0.4143, 0.375, 0.4143, 0.375, 0.75, 0.625, 0.75, 0.625, 0.8357, 0.375, 0.8357, 0.125, 0.5, 0.2893, 0.5, 0.2893, 0.75, 0.125, 0.75, 0.625, 0.5, 0.7107, 0.5, 0.7107, 0.75, 0.625, 0.75, 0.375, 0.0, 0.625, 0.0, 0.625, 0.25, 0.375, 0.25, 0.375, 0.4143, 0.625, 0.4143, 0.625, 0.5, 0.375, 0.5, 0.375, 0.5, 0.625, 0.5, 0.625, 0.75, 0.375, 0.75, 0.375, 0.8357, 0.625, 0.8357, 0.625, 1.0, 0.375, 1.0, 0.2893, 0.5, 0.375, 0.5, 0.375, 0.75, 0.2893, 0.75, 0.7107, 0.5, 0.875, 0.5, 0.875, 0.75, 0.7107, 0.75, 0.375, 0.25, 0.625, 0.25, 0.625, 0.4143, 0.375, 0.4143, 0.375, 0.75, 0.625, 0.75, 0.625, 0.8357, 0.375, 0.8357, 0.125, 0.5, 0.2893, 0.5, 0.2893, 0.75, 0.125, 0.75, 0.625, 0.5, 0.7107, 0.5, 0.7107, 0.75, 0.625, 0.75, 0.375, 0.0, 0.625, 0.0, 0.625, 0.25, 0.375, 0.25, 0.375, 0.4143, 0.625, 0.4143, 0.625, 0.5, 0.375, 0.5, 0.375, 0.5, 0.625, 0.5, 0.625, 0.75, 0.375, 0.75, 0.375, 0.8357, 0.625, 0.8357, 0.625, 1.0, 0.375, 1.0, 0.2893, 0.5, 0.375, 0.5, 0.375, 0.75, 0.2893, 0.75, 0.7107, 0.5, 0.875, 0.5, 0.875, 0.75, 0.7107, 0.75, 0.375, 0.25, 0.625, 0.25, 0.625, 0.4143, 0.375, 0.4143, 0.375, 0.75, 0.625, 0.75, 0.625, 0.8357, 0.375, 0.8357, 0.125, 0.5, 0.2893, 0.5, 0.2893, 0.75, 0.125, 0.75, 0.625, 0.5, 0.7107, 0.5, 0.7107, 0.75, 0.625, 0.75, 0.375, 0.0, 0.625, 0.0, 0.625, 0.25, 0.375, 0.25, 0.375, 0.4143, 0.625, 0.4143, 0.625, 0.5, 0.375, 0.5, 0.375, 0.5, 0.625, 0.5, 0.625, 0.75, 0.375, 0.75, 0.375, 0.8357, 0.625, 0.8357, 0.625, 1.0, 0.375, 1.0, 0.2893, 0.5, 0.375, 0.5, 0.375, 0.75, 0.2893, 0.75, 0.7107, 0.5, 0.875, 0.5, 0.875, 0.75, 0.7107, 0.75, 0.375, 0.25, 0.625, 0.25, 0.625, 0.4143, 0.375, 0.4143, 0.375, 0.75, 0.625, 0.75, 0.625, 0.8357, 0.375, 0.8357, 0.125, 0.5, 0.2893, 0.5, 0.2893, 0.75, 0.125, 0.75, 0.625, 0.5, 0.7107, 0.5, 0.7107, 0.75, 0.625, 0.75, 0.375, 0.0, 0.625, 0.0, 0.625, 0.25, 0.375, 0.25, 0.375, 0.4143, 0.625, 0.4143, 0.625, 0.5, 0.375, 0.5, 0.375, 0.5, 0.625, 0.5, 0.625, 0.75, 0.375, 0.75, 0.375, 0.8357, 0.625, 0.8357, 0.625, 1.0, 0.375, 1.0, 0.2893, 0.5, 0.375, 0.5, 0.375, 0.75, 0.2893, 0.75, 0.7107, 0.5, 0.875, 0.5, 0.875, 0.75, 0.7107, 0.75, 0.375, 0.25, 0.625, 0.25, 0.625, 0.4143, 0.375, 0.4143, 0.375, 0.75, 0.625, 0.75, 0.625, 0.8357, 0.375, 0.8357, 0.125, 0.5, 0.2893, 0.5, 0.2893, 0.75, 0.125, 0.75, 0.625, 0.5, 0.7107, 0.5, 0.7107, 0.75, 0.625, 0.75, 0.375, 0.0, 0.625, 0.0, 0.625, 0.25, 0.375, 0.25, 0.375, 0.4143, 0.625, 0.4143, 0.625, 0.5, 0.375, 0.5, 0.375, 0.5, 0.625, 0.5, 0.625, 0.75, 0.375, 0.75, 0.375, 0.8357, 0.625, 0.8357, 0.625, 1.0, 0.375, 1.0, 0.2893, 0.5, 0.375, 0.5, 0.375, 0.75, 0.2893, 0.75, 0.7107, 0.5, 0.875, 0.5, 0.875, 0.75, 0.7107, 0.75, 0.375, 0.25, 0.625, 0.25, 0.625, 0.4143, 0.375, 0.4143, 0.375, 0.75, 0.625, 0.75, 0.625, 0.8357, 0.375, 0.8357, 0.125, 0.5, 0.2893, 0.5, 0.2893, 0.75, 0.125, 0.75, 0.625, 0.5, 0.7107, 0.5, 0.7107, 0.75, 0.625, 0.75, 0.375, 0.0, 0.625, 0.0, 0.625, 0.25, 0.375, 0.25, 0.375, 0.4143, 0.625, 0.4143, 0.625, 0.5, 0.375, 0.5, 0.375, 0.5, 0.625, 0.5, 0.625, 0.75, 0.375, 0.75, 0.375, 0.8357, 0.625, 0.8357, 0.625, 1.0, 0.375, 1.0, 0.2893, 0.5, 0.375, 0.5, 0.375, 0.75, 0.2893, 0.75, 0.7107, 0.5, 0.875, 0.5, 0.875, 0.75, 0.7107, 0.75, 0.375, 0.25, 0.625, 0.25, 0.625, 0.4143, 0.375, 0.4143, 0.375, 0.75, 0.625, 0.75, 0.625, 0.8357, 0.375, 0.8357, 0.125, 0.5, 0.2893, 0.5, 0.2893, 0.75, 0.125, 0.75, 0.625, 0.5, 0.7107, 0.5, 0.7107, 0.75, 0.625, 0.75, 0.375, 0.0, 0.625, 0.0, 0.625, 0.25, 0.375, 0.25, 0.375, 0.4143, 0.625, 0.4143, 0.625, 0.5, 0.375, 0.5, 0.375, 0.5, 0.625, 0.5, 0.625, 0.75, 0.375, 0.75, 0.375, 0.8357, 0.625, 0.8357, 0.625, 1.0, 0.375, 1.0, 0.2893, 0.5, 0.375, 0.5, 0.375, 0.75, 0.2893, 0.75, 0.7107, 0.5, 0.875, 0.5, 0.875, 0.75, 0.7107, 0.75])
me_cone.use_remesh_fix_poles = True
me_cone.use_remesh_preserve_attributes = False
me_cone.use_mirror_vertex_groups = False
me_cone.update()
me_cylinder = bpy.data.meshes.new('Cylinder')
me_cylinder.from_pydata([(0.0, 0.6568, 9.27), (0.0, 0.6568, 16.61), (0.1281, 0.6441, 9.27), (0.1281, 0.6441, 16.61), (0.2513, 0.6068, 9.27), (0.2513, 0.6068, 16.61), (0.3649, 0.5461, 9.27), (0.3649, 0.5461, 16.61), (0.4644, 0.4644, 9.27), (0.4644, 0.4644, 16.61), (0.5461, 0.3649, 9.27), (0.5461, 0.3649, 16.61), (0.6068, 0.2513, 9.27), (0.6068, 0.2513, 16.61), (0.6441, 0.1281, 9.27), (0.6441, 0.1281, 16.61), (0.6568, 4.958e-08, 9.27), (0.6568, 4.958e-08, 16.61), (0.6441, -0.1281, 9.27), (0.6441, -0.1281, 16.61), (0.6068, -0.2513, 9.27), (0.6068, -0.2513, 16.61), (0.5461, -0.3649, 9.27), (0.5461, -0.3649, 16.61), (0.4644, -0.4644, 9.27), (0.4644, -0.4644, 16.61), (0.3649, -0.5461, 9.27), (0.3649, -0.5461, 16.61), (0.2513, -0.6068, 9.27), (0.2513, -0.6068, 16.61), (0.1281, -0.6441, 9.27), (0.1281, -0.6441, 16.61), (-2.14e-07, -0.6568, 9.27), (-2.14e-07, -0.6568, 16.61), (-0.1281, -0.6441, 9.27), (-0.1281, -0.6441, 16.61), (-0.2513, -0.6068, 9.27), (-0.2513, -0.6068, 16.61), (-0.3649, -0.5461, 9.27), (-0.3649, -0.5461, 16.61), (-0.4644, -0.4644, 9.27), (-0.4644, -0.4644, 16.61), (-0.5461, -0.3649, 9.27), (-0.5461, -0.3649, 16.61), (-0.6068, -0.2513, 9.27), (-0.6068, -0.2513, 16.61), (-0.6441, -0.1281, 9.27), (-0.6441, -0.1281, 16.61), (-0.6568, 6.342e-07, 9.27), (-0.6568, 6.342e-07, 16.61), (-0.6441, 0.1281, 9.27), (-0.6441, 0.1281, 16.61), (-0.6068, 0.2513, 9.27), (-0.6068, 0.2513, 16.61), (-0.5461, 0.3649, 9.27), (-0.5461, 0.3649, 16.61), (-0.4644, 0.4644, 9.27), (-0.4644, 0.4644, 16.61), (-0.3649, 0.5461, 9.27), (-0.3649, 0.5461, 16.61), (-0.2513, 0.6068, 9.27), (-0.2513, 0.6068, 16.61), (-0.1281, 0.6441, 9.27), (-0.1281, 0.6441, 16.61)], [], [(0, 1, 3, 2), (2, 3, 5, 4), (4, 5, 7, 6), (6, 7, 9, 8), (8, 9, 11, 10), (10, 11, 13, 12), (12, 13, 15, 14), (14, 15, 17, 16), (16, 17, 19, 18), (18, 19, 21, 20), (20, 21, 23, 22), (22, 23, 25, 24), (24, 25, 27, 26), (26, 27, 29, 28), (28, 29, 31, 30), (30, 31, 33, 32), (32, 33, 35, 34), (34, 35, 37, 36), (36, 37, 39, 38), (38, 39, 41, 40), (40, 41, 43, 42), (42, 43, 45, 44), (44, 45, 47, 46), (46, 47, 49, 48), (48, 49, 51, 50), (50, 51, 53, 52), (52, 53, 55, 54), (54, 55, 57, 56), (56, 57, 59, 58), (58, 59, 61, 60), (3, 1, 63, 61, 59, 57, 55, 53, 51, 49, 47, 45, 43, 41, 39, 37, 35, 33, 31, 29, 27, 25, 23, 21, 19, 17, 15, 13, 11, 9, 7, 5), (60, 61, 63, 62), (62, 63, 1, 0), (0, 2, 4, 6, 8, 10, 12, 14, 16, 18, 20, 22, 24, 26, 28, 30, 32, 34, 36, 38, 40, 42, 44, 46, 48, 50, 52, 54, 56, 58, 60, 62)])
_uv = me_cylinder.uv_layers.new(name='UVMap')
_uv.uv.foreach_set('vector', [1.0, 0.5, 1.0, 1.0, 0.9688, 1.0, 0.9688, 0.5, 0.9688, 0.5, 0.9688, 1.0, 0.9375, 1.0, 0.9375, 0.5, 0.9375, 0.5, 0.9375, 1.0, 0.9062, 1.0, 0.9062, 0.5, 0.9062, 0.5, 0.9062, 1.0, 0.875, 1.0, 0.875, 0.5, 0.875, 0.5, 0.875, 1.0, 0.8438, 1.0, 0.8438, 0.5, 0.8438, 0.5, 0.8438, 1.0, 0.8125, 1.0, 0.8125, 0.5, 0.8125, 0.5, 0.8125, 1.0, 0.7812, 1.0, 0.7812, 0.5, 0.7812, 0.5, 0.7812, 1.0, 0.75, 1.0, 0.75, 0.5, 0.75, 0.5, 0.75, 1.0, 0.7188, 1.0, 0.7188, 0.5, 0.7188, 0.5, 0.7188, 1.0, 0.6875, 1.0, 0.6875, 0.5, 0.6875, 0.5, 0.6875, 1.0, 0.6562, 1.0, 0.6562, 0.5, 0.6562, 0.5, 0.6562, 1.0, 0.625, 1.0, 0.625, 0.5, 0.625, 0.5, 0.625, 1.0, 0.5938, 1.0, 0.5938, 0.5, 0.5938, 0.5, 0.5938, 1.0, 0.5625, 1.0, 0.5625, 0.5, 0.5625, 0.5, 0.5625, 1.0, 0.5312, 1.0, 0.5312, 0.5, 0.5312, 0.5, 0.5312, 1.0, 0.5, 1.0, 0.5, 0.5, 0.5, 0.5, 0.5, 1.0, 0.4688, 1.0, 0.4688, 0.5, 0.4688, 0.5, 0.4688, 1.0, 0.4375, 1.0, 0.4375, 0.5, 0.4375, 0.5, 0.4375, 1.0, 0.4062, 1.0, 0.4062, 0.5, 0.4062, 0.5, 0.4062, 1.0, 0.375, 1.0, 0.375, 0.5, 0.375, 0.5, 0.375, 1.0, 0.3438, 1.0, 0.3438, 0.5, 0.3438, 0.5, 0.3438, 1.0, 0.3125, 1.0, 0.3125, 0.5, 0.3125, 0.5, 0.3125, 1.0, 0.2812, 1.0, 0.2812, 0.5, 0.2812, 0.5, 0.2812, 1.0, 0.25, 1.0, 0.25, 0.5, 0.25, 0.5, 0.25, 1.0, 0.2188, 1.0, 0.2188, 0.5, 0.2188, 0.5, 0.2188, 1.0, 0.1875, 1.0, 0.1875, 0.5, 0.1875, 0.5, 0.1875, 1.0, 0.1562, 1.0, 0.1562, 0.5, 0.1562, 0.5, 0.1562, 1.0, 0.125, 1.0, 0.125, 0.5, 0.125, 0.5, 0.125, 1.0, 0.09375, 1.0, 0.09375, 0.5, 0.09375, 0.5, 0.09375, 1.0, 0.0625, 1.0, 0.0625, 0.5, 0.2968, 0.4854, 0.25, 0.49, 0.2032, 0.4854, 0.1582, 0.4717, 0.1167, 0.4496, 0.08029, 0.4197, 0.05045, 0.3833, 0.02827, 0.3418, 0.01461, 0.2968, 0.01, 0.25, 0.01461, 0.2032, 0.02827, 0.1582, 0.05045, 0.1167, 0.08029, 0.08029, 0.1167, 0.05045, 0.1582, 0.02827, 0.2032, 0.01461, 0.25, 0.01, 0.2968, 0.01461, 0.3418, 0.02827, 0.3833, 0.05045, 0.4197, 0.08029, 0.4496, 0.1167, 0.4717, 0.1582, 0.4854, 0.2032, 0.49, 0.25, 0.4854, 0.2968, 0.4717, 0.3418, 0.4496, 0.3833, 0.4197, 0.4197, 0.3833, 0.4496, 0.3418, 0.4717, 0.0625, 0.5, 0.0625, 1.0, 0.03125, 1.0, 0.03125, 0.5, 0.03125, 0.5, 0.03125, 1.0, 0.0, 1.0, 0.0, 0.5, 0.75, 0.49, 0.7968, 0.4854, 0.8418, 0.4717, 0.8833, 0.4496, 0.9197, 0.4197, 0.9496, 0.3833, 0.9717, 0.3418, 0.9854, 0.2968, 0.99, 0.25, 0.9854, 0.2032, 0.9717, 0.1582, 0.9496, 0.1167, 0.9197, 0.08029, 0.8833, 0.05045, 0.8418, 0.02827, 0.7968, 0.01461, 0.75, 0.01, 0.7032, 0.01461, 0.6582, 0.02827, 0.6167, 0.05045, 0.5803, 0.08029, 0.5504, 0.1167, 0.5283, 0.1582, 0.5146, 0.2032, 0.51, 0.25, 0.5146, 0.2968, 0.5283, 0.3418, 0.5504, 0.3833, 0.5803, 0.4197, 0.6167, 0.4496, 0.6582, 0.4717, 0.7032, 0.4854])
me_cylinder.use_remesh_fix_poles = True
me_cylinder.use_remesh_preserve_attributes = False
me_cylinder.use_mirror_vertex_groups = False
me_cylinder.update()
me_cylinder_001 = bpy.data.meshes.new('Cylinder.001')
me_cylinder_001.from_pydata([(0.0, 1.18, 13.23), (0.0, 1.18, 20.56), (0.2302, 1.157, 13.23), (0.2302, 1.157, 20.56), (0.4516, 1.09, 13.23), (0.4516, 1.09, 20.56), (0.6556, 0.9811, 13.23), (0.6556, 0.9811, 20.56), (0.8344, 0.8344, 13.23), (0.8344, 0.8344, 20.56), (0.9811, 0.6556, 13.23), (0.9811, 0.6556, 20.56), (1.09, 0.4516, 13.23), (1.09, 0.4516, 20.56), (1.157, 0.2302, 13.23), (1.157, 0.2302, 20.56), (1.18, 8.909e-08, 13.23), (1.18, 8.909e-08, 20.56), (1.157, -0.2302, 13.23), (1.157, -0.2302, 20.56), (1.09, -0.4516, 13.23), (1.09, -0.4516, 20.56), (0.9811, -0.6556, 13.23), (0.9811, -0.6556, 20.56), (0.8344, -0.8344, 13.23), (0.8344, -0.8344, 20.56), (0.6556, -0.9811, 13.23), (0.6556, -0.9811, 20.56), (0.4516, -1.09, 13.23), (0.4516, -1.09, 20.56), (0.2302, -1.157, 13.23), (0.2302, -1.157, 20.56), (-3.845e-07, -1.18, 13.23), (-3.845e-07, -1.18, 20.56), (-0.2302, -1.157, 13.23), (-0.2302, -1.157, 20.56), (-0.4516, -1.09, 13.23), (-0.4516, -1.09, 20.56), (-0.6556, -0.9811, 13.23), (-0.6556, -0.9811, 20.56), (-0.8344, -0.8344, 13.23), (-0.8344, -0.8344, 20.56), (-0.9811, -0.6556, 13.23), (-0.9811, -0.6556, 20.56), (-1.09, -0.4516, 13.23), (-1.09, -0.4516, 20.56), (-1.157, -0.2302, 13.23), (-1.157, -0.2302, 20.56), (-1.18, 1.139e-06, 13.23), (-1.18, 1.139e-06, 20.56), (-1.157, 0.2302, 13.23), (-1.157, 0.2302, 20.56), (-1.09, 0.4516, 13.23), (-1.09, 0.4516, 20.56), (-0.9811, 0.6556, 13.23), (-0.9811, 0.6556, 20.56), (-0.8344, 0.8344, 13.23), (-0.8344, 0.8344, 20.56), (-0.6556, 0.9811, 13.23), (-0.6556, 0.9811, 20.56), (-0.4516, 1.09, 13.23), (-0.4516, 1.09, 20.56), (-0.2302, 1.157, 13.23), (-0.2302, 1.157, 20.56)], [], [(0, 1, 3, 2), (2, 3, 5, 4), (4, 5, 7, 6), (6, 7, 9, 8), (8, 9, 11, 10), (10, 11, 13, 12), (12, 13, 15, 14), (14, 15, 17, 16), (16, 17, 19, 18), (18, 19, 21, 20), (20, 21, 23, 22), (22, 23, 25, 24), (24, 25, 27, 26), (26, 27, 29, 28), (28, 29, 31, 30), (30, 31, 33, 32), (32, 33, 35, 34), (34, 35, 37, 36), (36, 37, 39, 38), (38, 39, 41, 40), (40, 41, 43, 42), (42, 43, 45, 44), (44, 45, 47, 46), (46, 47, 49, 48), (48, 49, 51, 50), (50, 51, 53, 52), (52, 53, 55, 54), (54, 55, 57, 56), (56, 57, 59, 58), (58, 59, 61, 60), (3, 1, 63, 61, 59, 57, 55, 53, 51, 49, 47, 45, 43, 41, 39, 37, 35, 33, 31, 29, 27, 25, 23, 21, 19, 17, 15, 13, 11, 9, 7, 5), (60, 61, 63, 62), (62, 63, 1, 0), (0, 2, 4, 6, 8, 10, 12, 14, 16, 18, 20, 22, 24, 26, 28, 30, 32, 34, 36, 38, 40, 42, 44, 46, 48, 50, 52, 54, 56, 58, 60, 62)])
_uv = me_cylinder_001.uv_layers.new(name='UVMap')
_uv.uv.foreach_set('vector', [1.0, 0.5, 1.0, 1.0, 0.9688, 1.0, 0.9688, 0.5, 0.9688, 0.5, 0.9688, 1.0, 0.9375, 1.0, 0.9375, 0.5, 0.9375, 0.5, 0.9375, 1.0, 0.9062, 1.0, 0.9062, 0.5, 0.9062, 0.5, 0.9062, 1.0, 0.875, 1.0, 0.875, 0.5, 0.875, 0.5, 0.875, 1.0, 0.8438, 1.0, 0.8438, 0.5, 0.8438, 0.5, 0.8438, 1.0, 0.8125, 1.0, 0.8125, 0.5, 0.8125, 0.5, 0.8125, 1.0, 0.7812, 1.0, 0.7812, 0.5, 0.7812, 0.5, 0.7812, 1.0, 0.75, 1.0, 0.75, 0.5, 0.75, 0.5, 0.75, 1.0, 0.7188, 1.0, 0.7188, 0.5, 0.7188, 0.5, 0.7188, 1.0, 0.6875, 1.0, 0.6875, 0.5, 0.6875, 0.5, 0.6875, 1.0, 0.6562, 1.0, 0.6562, 0.5, 0.6562, 0.5, 0.6562, 1.0, 0.625, 1.0, 0.625, 0.5, 0.625, 0.5, 0.625, 1.0, 0.5938, 1.0, 0.5938, 0.5, 0.5938, 0.5, 0.5938, 1.0, 0.5625, 1.0, 0.5625, 0.5, 0.5625, 0.5, 0.5625, 1.0, 0.5312, 1.0, 0.5312, 0.5, 0.5312, 0.5, 0.5312, 1.0, 0.5, 1.0, 0.5, 0.5, 0.5, 0.5, 0.5, 1.0, 0.4688, 1.0, 0.4688, 0.5, 0.4688, 0.5, 0.4688, 1.0, 0.4375, 1.0, 0.4375, 0.5, 0.4375, 0.5, 0.4375, 1.0, 0.4062, 1.0, 0.4062, 0.5, 0.4062, 0.5, 0.4062, 1.0, 0.375, 1.0, 0.375, 0.5, 0.375, 0.5, 0.375, 1.0, 0.3438, 1.0, 0.3438, 0.5, 0.3438, 0.5, 0.3438, 1.0, 0.3125, 1.0, 0.3125, 0.5, 0.3125, 0.5, 0.3125, 1.0, 0.2812, 1.0, 0.2812, 0.5, 0.2812, 0.5, 0.2812, 1.0, 0.25, 1.0, 0.25, 0.5, 0.25, 0.5, 0.25, 1.0, 0.2188, 1.0, 0.2188, 0.5, 0.2188, 0.5, 0.2188, 1.0, 0.1875, 1.0, 0.1875, 0.5, 0.1875, 0.5, 0.1875, 1.0, 0.1562, 1.0, 0.1562, 0.5, 0.1562, 0.5, 0.1562, 1.0, 0.125, 1.0, 0.125, 0.5, 0.125, 0.5, 0.125, 1.0, 0.09375, 1.0, 0.09375, 0.5, 0.09375, 0.5, 0.09375, 1.0, 0.0625, 1.0, 0.0625, 0.5, 0.2968, 0.4854, 0.25, 0.49, 0.2032, 0.4854, 0.1582, 0.4717, 0.1167, 0.4496, 0.08029, 0.4197, 0.05045, 0.3833, 0.02827, 0.3418, 0.01461, 0.2968, 0.01, 0.25, 0.01461, 0.2032, 0.02827, 0.1582, 0.05045, 0.1167, 0.08029, 0.08029, 0.1167, 0.05045, 0.1582, 0.02827, 0.2032, 0.01461, 0.25, 0.01, 0.2968, 0.01461, 0.3418, 0.02827, 0.3833, 0.05045, 0.4197, 0.08029, 0.4496, 0.1167, 0.4717, 0.1582, 0.4854, 0.2032, 0.49, 0.25, 0.4854, 0.2968, 0.4717, 0.3418, 0.4496, 0.3833, 0.4197, 0.4197, 0.3833, 0.4496, 0.3418, 0.4717, 0.0625, 0.5, 0.0625, 1.0, 0.03125, 1.0, 0.03125, 0.5, 0.03125, 0.5, 0.03125, 1.0, 0.0, 1.0, 0.0, 0.5, 0.75, 0.49, 0.7968, 0.4854, 0.8418, 0.4717, 0.8833, 0.4496, 0.9197, 0.4197, 0.9496, 0.3833, 0.9717, 0.3418, 0.9854, 0.2968, 0.99, 0.25, 0.9854, 0.2032, 0.9717, 0.1582, 0.9496, 0.1167, 0.9197, 0.08029, 0.8833, 0.05045, 0.8418, 0.02827, 0.7968, 0.01461, 0.75, 0.01, 0.7032, 0.01461, 0.6582, 0.02827, 0.6167, 0.05045, 0.5803, 0.08029, 0.5504, 0.1167, 0.5283, 0.1582, 0.5146, 0.2032, 0.51, 0.25, 0.5146, 0.2968, 0.5283, 0.3418, 0.5504, 0.3833, 0.5803, 0.4197, 0.6167, 0.4496, 0.6582, 0.4717, 0.7032, 0.4854])
me_cylinder_001.use_remesh_fix_poles = True
me_cylinder_001.use_remesh_preserve_attributes = False
me_cylinder_001.use_mirror_vertex_groups = False
me_cylinder_001.update()

# ---- objects
ob_cube_002 = bpy.data.objects.new('Cube.002', me_cube_005)
ob_cone = bpy.data.objects.new('Cone', me_cone)
ob_cylinder = bpy.data.objects.new('Cylinder', me_cylinder)
ob_cylinder_001 = bpy.data.objects.new('Cylinder.001', me_cylinder_001)

# ---- transforms, parenting, visibility, modifiers, constraints
ob_cube_002.location = (0.0, 0.0, 0.0)
ob_cube_002.lineart.crease_threshold = 0.0
ob_cone.location = (0.0, 0.0, 0.0)
ob_cone.lineart.crease_threshold = 0.0
ob_cylinder.location = (0.0, 0.0, 0.0)
ob_cylinder.lineart.crease_threshold = 0.0
ob_cylinder_001.location = (0.0, 0.0, 0.0)
ob_cylinder_001.lineart.crease_threshold = 0.0

# ---- collection membership
col_collection.objects.link(ob_cube_002)
col_collection.objects.link(ob_cone)
col_collection.objects.link(ob_cylinder)
col_collection.objects.link(ob_cylinder_001)

# ---- scene / render settings (as saved in the file)
scene.frame_start = 1; scene.frame_end = 250; scene.frame_set(1)
scene.render.engine = 'BLENDER_EEVEE_NEXT'
scene.cycles.samples = 128
scene.cycles.sampling_pattern = 'TABULATED_SOBOL'
scene.cycles.use_adaptive_sampling = False
scene.cycles.use_light_tree = False
scene.view_settings.view_transform = 'Filmic'
bpy.context.view_layer.update()

# ---- added for rendering (the .blend has no active camera and no usable light): camera, sun
cam_auto = bpy.data.cameras.new('AutoCamera')
cam_auto.lens = 50.0
cam_auto.sensor_width = 36.0
cam_auto.clip_end = 1000.0
ob_auto_camera = bpy.data.objects.new('AutoCamera', cam_auto)
scene.collection.objects.link(ob_auto_camera)
ob_auto_camera.location = (34.8769, -42.4932, 39.8589)
ob_auto_camera.rotation_euler = (1.09748, -7.21219e-08, 0.694738)
scene.camera = ob_auto_camera
light_auto_sun = bpy.data.lights.new('AutoSun', 'SUN')
light_auto_sun.energy = 3.0
light_auto_sun.angle = 0.0523599
ob_auto_sun = bpy.data.objects.new('AutoSun', light_auto_sun)
scene.collection.objects.link(ob_auto_sun)
ob_auto_sun.rotation_euler = (0.872665, 0.174533, 0.523599)
bpy.context.view_layer.update()
